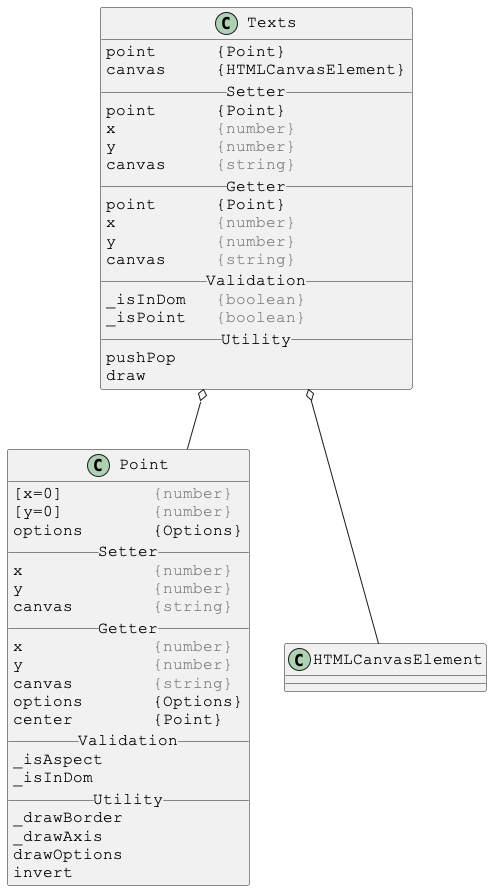

The diagram above was rendered by PlantUML. Its source (embedded in the PNG):
@startuml

skinparam DefaultFontSize 16
skinparam DefaultFontName Courier New

class Texts {
point      {Point}
canvas     {HTMLCanvasElement}
__ Setter __
point      {Point}
x          <color:gray>{number}</color>
y          <color:gray>{number}</color>
canvas     <color:gray>{string}</color>
__ Getter __
point      {Point}
x          <color:gray>{number}</color>
y          <color:gray>{number}</color>
canvas     <color:gray>{string}</color>
__ Validation __
_isInDom   <color:gray>{boolean}</color>
_isPoint   <color:gray>{boolean}</color>
__ Utility __
pushPop
draw
}

Texts o-- Point
Texts o-- HTMLCanvasElement



skinparam DefaultFontSize 16
skinparam DefaultFontName Courier New

class Point {
[x=0]         <color:gray>{number}</color>
[y=0]         <color:gray>{number}</color>
options       {Options}
__ Setter __
x             <color:gray>{number}</color>
y             <color:gray>{number}</color>
canvas        <color:gray>{string}</color>
__ Getter __
x             <color:gray>{number}</color>
y             <color:gray>{number}</color>
canvas        <color:gray>{string}</color>
options       {Options}
center        {Point}
__ Validation __
_isAspect
_isInDom
__ Utility __
_drawBorder
_drawAxis
drawOptions
invert
}

@enduml